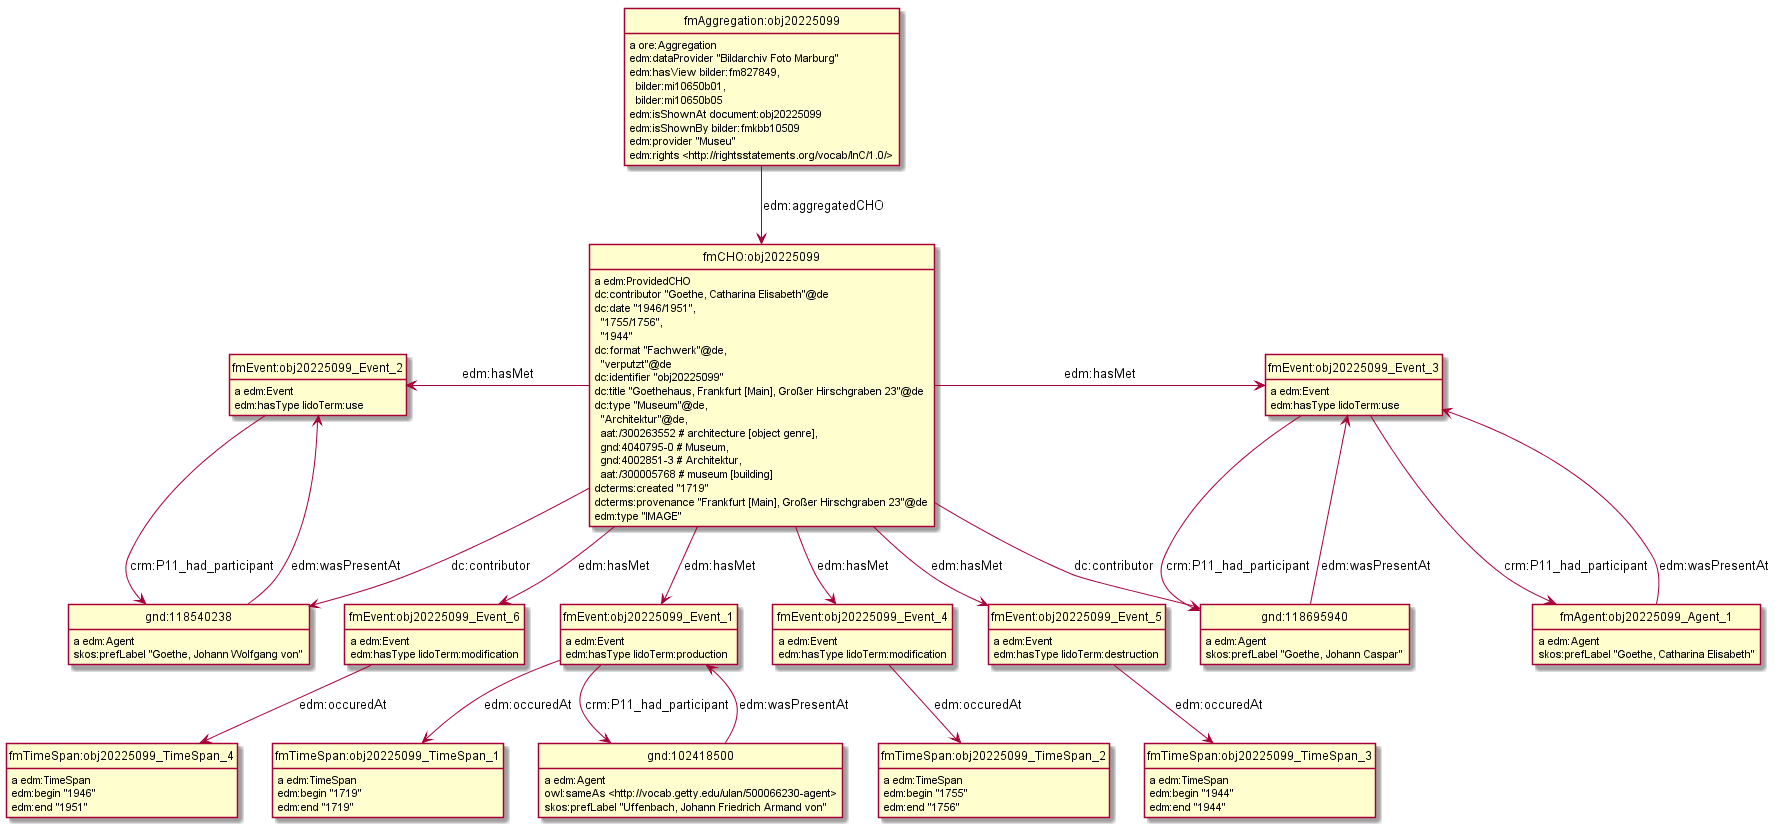

The diagram above was rendered by PlantUML. Its source (embedded in the PNG):
@startuml
hide empty methods
hide empty attributes
hide circle
skinparam classAttributeIconSize 0
class fmAggregation_obj20225099 as "fmAggregation:obj20225099"
fmAggregation_obj20225099 : a ore:Aggregation
class fmCHO_obj20225099 as "fmCHO:obj20225099"
fmAggregation_obj20225099 --> fmCHO_obj20225099 : edm:aggregatedCHO
fmAggregation_obj20225099 : edm:dataProvider "Bildarchiv Foto Marburg"
fmAggregation_obj20225099 : edm:hasView bilder:fm827849,\n  bilder:mi10650b01,\n  bilder:mi10650b05
fmAggregation_obj20225099 : edm:isShownAt document:obj20225099
fmAggregation_obj20225099 : edm:isShownBy bilder:fmkbb10509
fmAggregation_obj20225099 : edm:provider "Museu"
fmAggregation_obj20225099 : edm:rights <http://rightsstatements.org/vocab/InC/1.0/>
class fmEvent_obj20225099_Event_2 as "fmEvent:obj20225099_Event_2"
fmEvent_obj20225099_Event_2 : a edm:Event
class gnd_118540238 as "gnd:118540238"
fmEvent_obj20225099_Event_2 --> gnd_118540238 : crm:P11_had_participant
fmEvent_obj20225099_Event_2 : edm:hasType lidoTerm:use
class fmTimeSpan_obj20225099_TimeSpan_1 as "fmTimeSpan:obj20225099_TimeSpan_1"
fmTimeSpan_obj20225099_TimeSpan_1 : a edm:TimeSpan
fmTimeSpan_obj20225099_TimeSpan_1 : edm:begin "1719"
fmTimeSpan_obj20225099_TimeSpan_1 : edm:end "1719"
class fmEvent_obj20225099_Event_3 as "fmEvent:obj20225099_Event_3"
fmEvent_obj20225099_Event_3 : a edm:Event
class gnd_118695940 as "gnd:118695940"
fmEvent_obj20225099_Event_3 --> gnd_118695940 : crm:P11_had_participant
class fmAgent_obj20225099_Agent_1 as "fmAgent:obj20225099_Agent_1"
fmEvent_obj20225099_Event_3 --> fmAgent_obj20225099_Agent_1 : crm:P11_had_participant
fmEvent_obj20225099_Event_3 : edm:hasType lidoTerm:use
class fmEvent_obj20225099_Event_6 as "fmEvent:obj20225099_Event_6"
fmEvent_obj20225099_Event_6 : a edm:Event
class fmTimeSpan_obj20225099_TimeSpan_4 as "fmTimeSpan:obj20225099_TimeSpan_4"
fmEvent_obj20225099_Event_6 --> fmTimeSpan_obj20225099_TimeSpan_4 : edm:occuredAt
fmEvent_obj20225099_Event_6 : edm:hasType lidoTerm:modification
fmAgent_obj20225099_Agent_1 : a edm:Agent
fmAgent_obj20225099_Agent_1 --> fmEvent_obj20225099_Event_3 : edm:wasPresentAt
fmAgent_obj20225099_Agent_1 : skos:prefLabel "Goethe, Catharina Elisabeth"
class fmTimeSpan_obj20225099_TimeSpan_3 as "fmTimeSpan:obj20225099_TimeSpan_3"
fmTimeSpan_obj20225099_TimeSpan_3 : a edm:TimeSpan
fmTimeSpan_obj20225099_TimeSpan_3 : edm:begin "1944"
fmTimeSpan_obj20225099_TimeSpan_3 : edm:end "1944"
gnd_118540238 : a edm:Agent
gnd_118540238 --> fmEvent_obj20225099_Event_2 : edm:wasPresentAt
gnd_118540238 : skos:prefLabel "Goethe, Johann Wolfgang von"
class fmEvent_obj20225099_Event_1 as "fmEvent:obj20225099_Event_1"
fmEvent_obj20225099_Event_1 : a edm:Event
class gnd_102418500 as "gnd:102418500"
fmEvent_obj20225099_Event_1 --> gnd_102418500 : crm:P11_had_participant
fmEvent_obj20225099_Event_1 --> fmTimeSpan_obj20225099_TimeSpan_1 : edm:occuredAt
fmEvent_obj20225099_Event_1 : edm:hasType lidoTerm:production
gnd_102418500 : a edm:Agent
gnd_102418500 --> fmEvent_obj20225099_Event_1 : edm:wasPresentAt
gnd_102418500 : owl:sameAs <http://vocab.getty.edu/ulan/500066230-agent>
gnd_102418500 : skos:prefLabel "Uffenbach, Johann Friedrich Armand von"
class fmTimeSpan_obj20225099_TimeSpan_2 as "fmTimeSpan:obj20225099_TimeSpan_2"
fmTimeSpan_obj20225099_TimeSpan_2 : a edm:TimeSpan
fmTimeSpan_obj20225099_TimeSpan_2 : edm:begin "1755"
fmTimeSpan_obj20225099_TimeSpan_2 : edm:end "1756"
fmTimeSpan_obj20225099_TimeSpan_4 : a edm:TimeSpan
fmTimeSpan_obj20225099_TimeSpan_4 : edm:begin "1946"
fmTimeSpan_obj20225099_TimeSpan_4 : edm:end "1951"
gnd_118695940 : a edm:Agent
gnd_118695940 --> fmEvent_obj20225099_Event_3 : edm:wasPresentAt
gnd_118695940 : skos:prefLabel "Goethe, Johann Caspar"
class fmEvent_obj20225099_Event_4 as "fmEvent:obj20225099_Event_4"
fmEvent_obj20225099_Event_4 : a edm:Event
fmEvent_obj20225099_Event_4 --> fmTimeSpan_obj20225099_TimeSpan_2 : edm:occuredAt
fmEvent_obj20225099_Event_4 : edm:hasType lidoTerm:modification
class fmEvent_obj20225099_Event_5 as "fmEvent:obj20225099_Event_5"
fmEvent_obj20225099_Event_5 : a edm:Event
fmEvent_obj20225099_Event_5 --> fmTimeSpan_obj20225099_TimeSpan_3 : edm:occuredAt
fmEvent_obj20225099_Event_5 : edm:hasType lidoTerm:destruction
fmCHO_obj20225099 : a edm:ProvidedCHO
fmCHO_obj20225099 --> gnd_118695940 : dc:contributor
fmCHO_obj20225099 -left-> fmEvent_obj20225099_Event_2 : edm:hasMet
fmCHO_obj20225099 --> fmEvent_obj20225099_Event_4 : edm:hasMet
fmCHO_obj20225099 --> fmEvent_obj20225099_Event_1 : edm:hasMet
fmCHO_obj20225099 --> gnd_118540238 : dc:contributor
fmCHO_obj20225099 --> fmEvent_obj20225099_Event_6 : edm:hasMet
fmCHO_obj20225099 -right-> fmEvent_obj20225099_Event_3 : edm:hasMet
fmCHO_obj20225099 --> fmEvent_obj20225099_Event_5 : edm:hasMet
fmCHO_obj20225099 : dc:contributor "Goethe, Catharina Elisabeth"@de
fmCHO_obj20225099 : dc:date "1946/1951",\n  "1755/1756",\n  "1944"
fmCHO_obj20225099 : dc:format "Fachwerk"@de,\n  "verputzt"@de
fmCHO_obj20225099 : dc:identifier "obj20225099"
fmCHO_obj20225099 : dc:title "Goethehaus, Frankfurt [Main], Großer Hirschgraben 23"@de
fmCHO_obj20225099 : dc:type "Museum"@de,\n  "Architektur"@de,\n  aat:/300263552 # architecture [object genre],\n  gnd:4040795-0 # Museum,\n  gnd:4002851-3 # Architektur,\n  aat:/300005768 # museum [building]
fmCHO_obj20225099 : dcterms:created "1719"
fmCHO_obj20225099 : dcterms:provenance "Frankfurt [Main], Großer Hirschgraben 23"@de
fmCHO_obj20225099 : edm:type "IMAGE"
@enduml